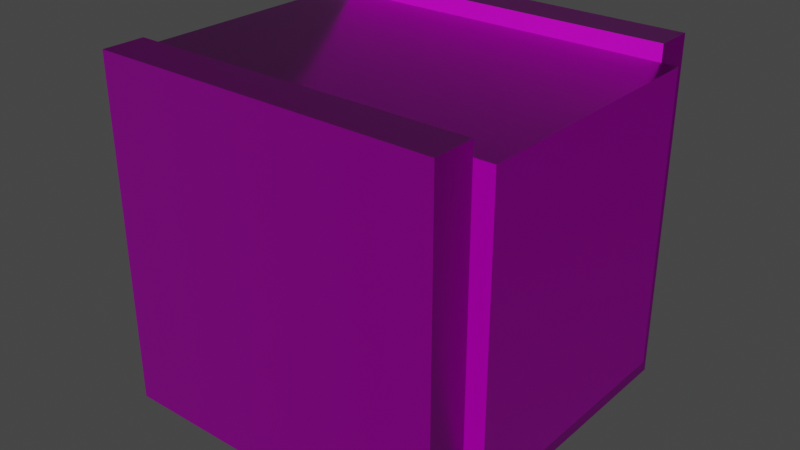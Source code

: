 # Source: segundobloque.blend  (saved by Blender 2.83.19; exported with 4.5.12 LTS)
import bpy
from mathutils import Matrix  # noqa: F401  (used for matrix-valued properties, if any)

bpy.ops.wm.read_factory_settings(use_empty=True)
scene = bpy.context.scene
scene.name = 'Scene'

# ---- collections
col_collection = bpy.data.collections.new('Collection'); scene.collection.children.link(col_collection)

# ---- images (referenced by path relative to the original .blend; pixels are not part of the script)
import os
ASSET_DIR = os.environ.get("B2B_ASSET_DIR", "")  # directory of the original .blend (textures are referenced by path, not embedded)
HERE = os.path.dirname(os.path.abspath(__file__))  # packed textures are extracted next to this script under _unpacked/

def load_image(name, relpath, width, height, colorspace="sRGB"):
    """Load a texture the original file referenced (path relative to the .blend, or extracted next to this script)."""
    p = next((c for c in (os.path.join(HERE, relpath), os.path.join(ASSET_DIR, relpath)) if relpath and os.path.exists(c)), "")
    if p:
        img = bpy.data.images.load(p, check_existing=True)
        img.name = name
    else:  # same state as the original file: an image datablock whose file is absent (Cycles renders it pink)
        img = bpy.data.images.new(name, width, height)
        img.source = "FILE"
        img.filepath = "//" + (relpath or name)
    img.colorspace_settings.name = colorspace
    return img
img_segundobloqueafuera_material_001_basecolor_png = load_image('segundobloqueafuera_Material.001_BaseColor.png', 'textura/bloquefuera/segundobloqueafuera_Material.001_BaseColor.png', 1024, 1024, 'sRGB')
img_segundobloqueafuera_material_001_height_png = load_image('segundobloqueafuera_Material.001_Height.png', 'textura/bloquefuera/segundobloqueafuera_Material.001_Height.png', 1024, 1024, 'sRGB')
img_segundobloqueafuera_material_001_metallic_png = load_image('segundobloqueafuera_Material.001_Metallic.png', 'textura/bloquefuera/segundobloqueafuera_Material.001_Metallic.png', 1024, 1024, 'sRGB')
img_segundobloqueafuera_material_001_normal_png = load_image('segundobloqueafuera_Material.001_Normal.png', 'textura/bloquefuera/segundobloqueafuera_Material.001_Normal.png', 1024, 1024, 'Non-Color')
img_segundobloqueafuera_material_001_roughness_png = load_image('segundobloqueafuera_Material.001_Roughness.png', 'textura/bloquefuera/segundobloqueafuera_Material.001_Roughness.png', 1024, 1024, 'sRGB')
img_segundobloque_defaultmaterial_basecolor_png = load_image('segundobloque_DefaultMaterial_BaseColor.png', 'textura/bloquedentro/segundobloque_DefaultMaterial_BaseColor.png', 1024, 1024, 'sRGB')
img_segundobloque_defaultmaterial_metallic_png = load_image('segundobloque_DefaultMaterial_Metallic.png', 'textura/bloquedentro/segundobloque_DefaultMaterial_Metallic.png', 1024, 1024, 'sRGB')
img_segundobloque_defaultmaterial_height_png = load_image('segundobloque_DefaultMaterial_Height.png', 'textura/bloquedentro/segundobloque_DefaultMaterial_Height.png', 1024, 1024, 'sRGB')
img_segundobloque_defaultmaterial_roughness_png = load_image('segundobloque_DefaultMaterial_Roughness.png', 'textura/bloquedentro/segundobloque_DefaultMaterial_Roughness.png', 1024, 1024, 'sRGB')
img_segundobloque_defaultmaterial_normal_png = load_image('segundobloque_DefaultMaterial_Normal.png', 'textura/bloquedentro/segundobloque_DefaultMaterial_Normal.png', 1024, 1024, 'Non-Color')

# ---- materials (node trees are filled in below, after node groups)
mat_bloquefuera = bpy.data.materials.new('bloquefuera')
mat_bloquefuera.alpha_threshold = 0.0
mat_bloquefuera.use_transparent_shadow = False
mat_bloquefuera.line_color = (0.0, 0.0, 0.0, 1.0)
mat_bloquedentro = bpy.data.materials.new('bloquedentro')
mat_bloquedentro.use_transparent_shadow = False

# ---- material node trees
mat_bloquefuera.use_nodes = True; mat_bloquefuera.node_tree.nodes.clear()
_N = mat_bloquefuera.node_tree.nodes; _L = mat_bloquefuera.node_tree.links
n0 = _N.new('ShaderNodeOutputMaterial'); n0.name = 'Material Output'; n0.location = (300, 300)
n1 = _N.new('ShaderNodeBsdfPrincipled'); n1.name = 'Principled BSDF'; n1.location = (10, 300)
n1.distribution = 'GGX'
n1.subsurface_method = 'BURLEY'
n1.inputs[3].default_value = 1.45
n1.inputs[27].default_value = (0.0, 0.0, 0.0, 1.0)
n1.inputs[28].default_value = 1.0
n2 = _N.new('ShaderNodeTexImage'); n2.name = 'Image Texture'; n2.location = (-576, 556)
n2.image = img_segundobloqueafuera_material_001_basecolor_png
n3 = _N.new('ShaderNodeTexImage'); n3.name = 'Image Texture.001'; n3.location = (-894, 540)
n3.image = img_segundobloqueafuera_material_001_height_png
n4 = _N.new('ShaderNodeTexImage'); n4.name = 'Image Texture.002'; n4.location = (-1175, 409)
n4.image = img_segundobloqueafuera_material_001_metallic_png
n5 = _N.new('ShaderNodeNormalMap'); n5.name = 'Normal Map'; n5.location = (-256, -37)
n5.inputs[0].default_value = 3.2
n6 = _N.new('ShaderNodeTexImage'); n6.name = 'Image Texture.003'; n6.location = (-639, -78)
n6.image = img_segundobloqueafuera_material_001_normal_png
n7 = _N.new('ShaderNodeTexImage'); n7.name = 'Image Texture.004'; n7.location = (-700, 24)
n7.image = img_segundobloqueafuera_material_001_roughness_png
_L.new(n1.outputs[0], n0.inputs[0])
_L.new(n2.outputs[0], n1.inputs[0])
_L.new(n3.outputs[0], n1.inputs[13])
_L.new(n4.outputs[0], n1.inputs[1])
_L.new(n5.outputs[0], n1.inputs[5])
_L.new(n6.outputs[0], n5.inputs[1])
_L.new(n7.outputs[0], n1.inputs[2])
n0.is_active_output = True
mat_bloquedentro.use_nodes = True; mat_bloquedentro.node_tree.nodes.clear()
_N = mat_bloquedentro.node_tree.nodes; _L = mat_bloquedentro.node_tree.links
n0 = _N.new('ShaderNodeOutputMaterial'); n0.name = 'Material Output'; n0.location = (300, 300)
n1 = _N.new('ShaderNodeBsdfPrincipled'); n1.name = 'Principled BSDF'; n1.location = (10, 300)
n1.distribution = 'GGX'
n1.subsurface_method = 'BURLEY'
n1.inputs[3].default_value = 1.45
n1.inputs[27].default_value = (0.0, 0.0, 0.0, 1.0)
n1.inputs[28].default_value = 1.0
n2 = _N.new('ShaderNodeTexImage'); n2.name = 'Image Texture'; n2.location = (-377, 221)
n2.image = img_segundobloque_defaultmaterial_basecolor_png
n3 = _N.new('ShaderNodeTexImage'); n3.name = 'Image Texture.002'; n3.location = (-643, 408)
n3.image = img_segundobloque_defaultmaterial_metallic_png
n4 = _N.new('ShaderNodeTexImage'); n4.name = 'Image Texture.001'; n4.location = (-802, 127)
n4.image = img_segundobloque_defaultmaterial_height_png
n5 = _N.new('ShaderNodeTexImage'); n5.name = 'Image Texture.003'; n5.location = (-644, 35)
n5.image = img_segundobloque_defaultmaterial_roughness_png
n6 = _N.new('ShaderNodeTexImage'); n6.name = 'Image Texture.004'; n6.location = (-587, -287)
n6.image = img_segundobloque_defaultmaterial_normal_png
n7 = _N.new('ShaderNodeNormalMap'); n7.name = 'Normal Map'; n7.location = (-200, -142)
n7.inputs[0].default_value = 1.9
_L.new(n1.outputs[0], n0.inputs[0])
_L.new(n2.outputs[0], n1.inputs[0])
_L.new(n4.outputs[0], n1.inputs[13])
_L.new(n3.outputs[0], n1.inputs[1])
_L.new(n5.outputs[0], n1.inputs[2])
_L.new(n6.outputs[0], n7.inputs[1])
_L.new(n7.outputs[0], n1.inputs[5])
n0.is_active_output = True

# ---- world
world_world = bpy.data.worlds.new('World'); scene.world = world_world
world_world.use_nodes = True; world_world.node_tree.nodes.clear()
_N = world_world.node_tree.nodes; _L = world_world.node_tree.links
n0 = _N.new('ShaderNodeOutputWorld'); n0.name = 'World Output'; n0.location = (300, 300)
n1 = _N.new('ShaderNodeBackground'); n1.name = 'Background'; n1.location = (10, 300)
n1.inputs[0].default_value = (0.05088, 0.05088, 0.05088, 1.0)
_L.new(n1.outputs[0], n0.inputs[0])
n0.is_active_output = True
world_world.color = (0.05088, 0.05088, 0.05088)
world_world.use_sun_shadow = False
world_world.sun_shadow_jitter_overblur = 0.0

# ---- meshes
me_cube = bpy.data.meshes.new('Cube')
me_cube.from_pydata([(1.0, 1.0, 1.0), (1.0, 1.0, -1.0), (1.0, -1.0, 1.0), (1.0, -1.0, -1.0), (-1.0, 1.0, 1.0), (-1.0, 1.0, -1.0), (-1.0, -1.0, 1.0), (-1.0, -1.0, -1.0), (1.0, 0.7758, 1.0), (1.0, -0.7568, 1.0), (-1.0, -0.7568, 1.0), (-1.0, 0.7758, 1.0), (1.0, 0.7758, -0.7913), (1.0, -0.7568, -0.7913), (-1.0, -0.7568, -0.7913), (-1.0, 0.7758, -0.7913)], [], [(9, 10, 6, 2), (3, 2, 6, 7), (5, 4, 0, 1), (0, 8, 12, 13, 9, 2, 3, 1), (1, 3, 7, 5), (4, 5, 7, 6, 10, 14, 15, 11), (0, 4, 11, 8), (10, 9, 13, 14), (12, 15, 14, 13), (8, 11, 15, 12)])
_uv = me_cube.uv_layers.new(name='UVMap')
_uv.uv.foreach_set('vector', [0.6277, 0.6667, 0.6277, 1.0, 0.5873, 1.0, 0.5873, 0.6667, 0.3325, 0.6667, 0.3325, 0.3333, 0.665, 0.3333, 0.665, 0.6667, 0.3325, 0.6667, 3.963e-08, 0.6667, 0.0, 0.3333, 0.3325, 0.3333, 1.288e-07, 0.3333, 1.09e-07, 0.296, 0.2978, 0.296, 0.2978, 0.04053, 1.982e-08, 0.04053, 0.0, 8.941e-08, 0.3325, 0.0, 0.3325, 0.3333, 1.982e-08, 1.0, 0.0, 0.6667, 0.3325, 0.6667, 0.3325, 1.0, 0.3325, 3.974e-08, 0.665, 0.0, 0.665, 0.3333, 0.3325, 0.3333, 0.3325, 0.2928, 0.6303, 0.2928, 0.6303, 0.03736, 0.3325, 0.03736, 1.0, 0.0, 1.0, 0.3333, 0.9627, 0.3333, 0.9627, 1.987e-08, 0.665, 0.3333, 0.665, 6.954e-08, 0.9627, 0.0, 0.9627, 0.3333, 0.5873, 0.6667, 0.5873, 1.0, 0.3325, 1.0, 0.3325, 0.6667, 0.9627, 0.3333, 0.9627, 0.6667, 0.665, 0.6667, 0.665, 0.3333])
me_cube.materials.append(mat_bloquefuera)
me_cube.use_remesh_preserve_volume = False
me_cube.use_remesh_preserve_attributes = False
me_cube.use_mirror_vertex_groups = False
me_cube.update()
me_cube_001 = bpy.data.meshes.new('Cube.001')
me_cube_001.from_pydata([(-1.0, -1.0, -1.0), (-1.0, -1.0, 0.9014), (-1.0, 1.0, -1.0), (-1.0, 1.0, 0.9014), (1.0, -1.0, -1.0), (1.0, -1.0, 0.9014), (1.0, 1.0, -1.0), (1.0, 1.0, 0.9014)], [], [(0, 1, 3, 2), (2, 3, 7, 6), (6, 7, 5, 4), (4, 5, 1, 0), (2, 6, 4, 0), (7, 3, 1, 5)])
_uv = me_cube_001.uv_layers.new(name='UVMap')
_uv.uv.foreach_set('vector', [0.6667, 0.3333, 0.3333, 0.3333, 0.3333, 3.974e-08, 0.6667, 0.0, 0.3333, 0.6667, 3.974e-08, 0.6667, 0.0, 0.3333, 0.3333, 0.3333, 0.3333, 0.3333, 1.291e-07, 0.3333, 0.0, 8.941e-08, 0.3333, 0.0, 0.3333, 0.6667, 0.3333, 0.3333, 0.6667, 0.3333, 0.6667, 0.6667, 1.0, 0.3333, 0.6667, 0.3333, 0.6667, 2.98e-08, 1.0, 0.0, 0.3333, 0.6667, 0.3333, 1.0, 4.967e-08, 1.0, 0.0, 0.6667])
me_cube_001.materials.append(mat_bloquedentro)
me_cube_001.use_remesh_fix_poles = True
me_cube_001.use_remesh_preserve_attributes = False
me_cube_001.use_mirror_vertex_groups = False
me_cube_001.update()

# ---- objects
ob_cube = bpy.data.objects.new('Cube', me_cube)
ob_cube_001 = bpy.data.objects.new('Cube.001', me_cube_001)

# ---- transforms, parenting, visibility, modifiers, constraints
ob_cube.location = (0.0, 0.0, 0.0)
ob_cube.lock_rotations_4d = False
ob_cube.empty_display_type = 'ARROWS'
ob_cube.lineart.crease_threshold = 0.0
ob_cube_001.location = (0.0, 0.0, 0.1154)
ob_cube_001.scale = (1.104, 0.7456, 0.8872)
ob_cube_001.lineart.crease_threshold = 0.0

# ---- collection membership
col_collection.objects.link(ob_cube)
col_collection.objects.link(ob_cube_001)

# ---- scene / render settings (as saved in the file)
scene.frame_start = 1; scene.frame_end = 250; scene.frame_set(1)
scene.render.engine = 'BLENDER_EEVEE_NEXT'
scene.cycles.use_denoising = False
scene.cycles.samples = 128
scene.cycles.sampling_pattern = 'TABULATED_SOBOL'
scene.cycles.use_adaptive_sampling = False
scene.cycles.use_light_tree = False
scene.view_settings.view_transform = 'Filmic'
bpy.context.view_layer.update()

# ---- added for rendering (the .blend has no active camera and no usable light): camera, sun
cam_auto = bpy.data.cameras.new('AutoCamera')
cam_auto.lens = 50.0
cam_auto.sensor_width = 36.0
cam_auto.clip_end = 1000.0
ob_auto_camera = bpy.data.objects.new('AutoCamera', cam_auto)
scene.collection.objects.link(ob_auto_camera)
ob_auto_camera.location = (3.32014, -3.98416, 2.65611)
ob_auto_camera.rotation_euler = (1.09748, -7.21219e-08, 0.694738)
scene.camera = ob_auto_camera
light_auto_sun = bpy.data.lights.new('AutoSun', 'SUN')
light_auto_sun.energy = 3.0
light_auto_sun.angle = 0.0523599
ob_auto_sun = bpy.data.objects.new('AutoSun', light_auto_sun)
scene.collection.objects.link(ob_auto_sun)
ob_auto_sun.rotation_euler = (0.872665, 0.174533, 0.523599)
bpy.context.view_layer.update()
